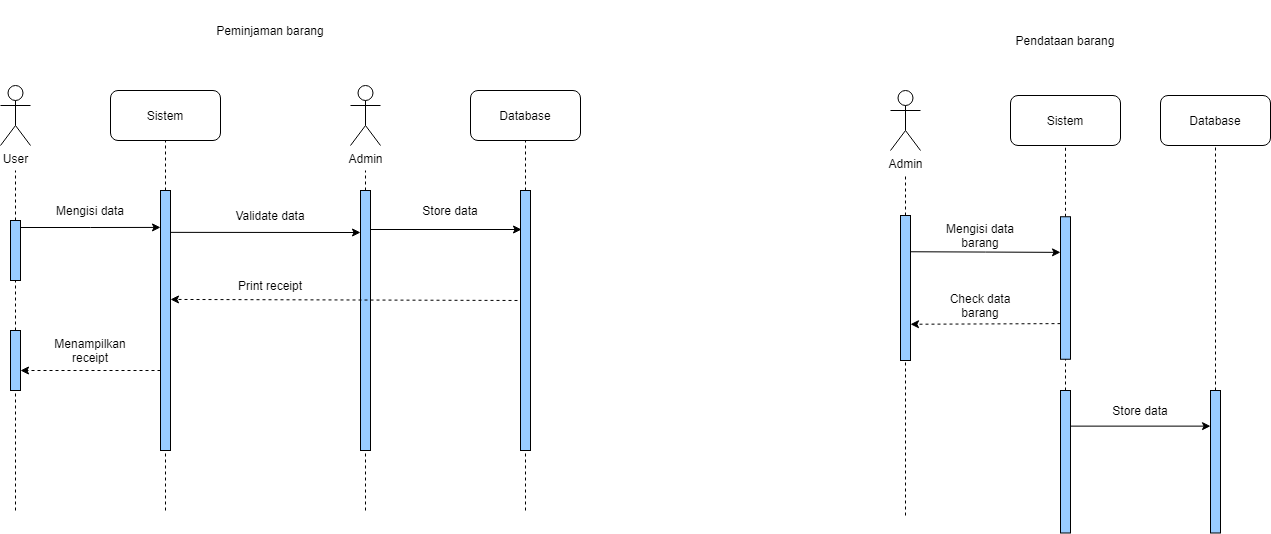

The diagram above was exported from draw.io. Its source (the exported page's mxGraphModel, read from the mxfile embedded in the PNG):
<mxGraphModel dx="1108" dy="729" grid="1" gridSize="10" guides="1" tooltips="1" connect="1" arrows="1" fold="1" page="1" pageScale="1" pageWidth="850" pageHeight="1100" math="0" shadow="0">
  <root>
    <mxCell id="0" />
    <mxCell id="1" parent="0" />
    <mxCell id="M0DDn6uH7ZLkz_s0IMAx-1" value="Peminjaman barang" style="text;html=1;strokeColor=none;fillColor=none;align=center;verticalAlign=middle;whiteSpace=wrap;rounded=0;" parent="1" vertex="1">
      <mxGeometry x="340" y="50" width="220" height="60" as="geometry" />
    </mxCell>
    <mxCell id="M0DDn6uH7ZLkz_s0IMAx-2" value="Pendataan barang" style="text;html=1;strokeColor=none;fillColor=none;align=center;verticalAlign=middle;whiteSpace=wrap;rounded=0;" parent="1" vertex="1">
      <mxGeometry x="1130" y="60" width="230" height="60" as="geometry" />
    </mxCell>
    <mxCell id="M0DDn6uH7ZLkz_s0IMAx-4" value="Sistem" style="rounded=1;whiteSpace=wrap;html=1;" vertex="1" parent="1">
      <mxGeometry x="290" y="140" width="110" height="50" as="geometry" />
    </mxCell>
    <mxCell id="M0DDn6uH7ZLkz_s0IMAx-5" value="Database" style="rounded=1;whiteSpace=wrap;html=1;" vertex="1" parent="1">
      <mxGeometry x="650" y="140" width="110" height="50" as="geometry" />
    </mxCell>
    <mxCell id="M0DDn6uH7ZLkz_s0IMAx-7" value="User" style="shape=umlActor;verticalLabelPosition=bottom;verticalAlign=top;html=1;outlineConnect=0;" vertex="1" parent="1">
      <mxGeometry x="180" y="135" width="30" height="60" as="geometry" />
    </mxCell>
    <mxCell id="M0DDn6uH7ZLkz_s0IMAx-8" value="Admin" style="shape=umlActor;verticalLabelPosition=bottom;verticalAlign=top;html=1;outlineConnect=0;" vertex="1" parent="1">
      <mxGeometry x="530" y="135" width="30" height="60" as="geometry" />
    </mxCell>
    <mxCell id="M0DDn6uH7ZLkz_s0IMAx-12" value="" style="endArrow=none;dashed=1;html=1;rounded=0;startArrow=none;" edge="1" parent="1" source="M0DDn6uH7ZLkz_s0IMAx-6">
      <mxGeometry width="50" height="50" relative="1" as="geometry">
        <mxPoint x="165" y="570" as="sourcePoint" />
        <mxPoint x="195" y="220" as="targetPoint" />
      </mxGeometry>
    </mxCell>
    <mxCell id="M0DDn6uH7ZLkz_s0IMAx-18" value="" style="endArrow=none;dashed=1;html=1;rounded=0;entryX=0.5;entryY=1;entryDx=0;entryDy=0;startArrow=none;" edge="1" parent="1" source="M0DDn6uH7ZLkz_s0IMAx-17">
      <mxGeometry width="50" height="50" relative="1" as="geometry">
        <mxPoint x="345" y="560" as="sourcePoint" />
        <mxPoint x="345" y="190" as="targetPoint" />
      </mxGeometry>
    </mxCell>
    <mxCell id="M0DDn6uH7ZLkz_s0IMAx-20" value="" style="endArrow=none;dashed=1;html=1;rounded=0;startArrow=none;" edge="1" parent="1" source="M0DDn6uH7ZLkz_s0IMAx-19">
      <mxGeometry width="50" height="50" relative="1" as="geometry">
        <mxPoint x="545" y="560" as="sourcePoint" />
        <mxPoint x="545" y="220" as="targetPoint" />
      </mxGeometry>
    </mxCell>
    <mxCell id="M0DDn6uH7ZLkz_s0IMAx-22" value="" style="endArrow=none;dashed=1;html=1;rounded=0;entryX=0.5;entryY=1;entryDx=0;entryDy=0;startArrow=none;" edge="1" parent="1" source="M0DDn6uH7ZLkz_s0IMAx-21" target="M0DDn6uH7ZLkz_s0IMAx-5">
      <mxGeometry width="50" height="50" relative="1" as="geometry">
        <mxPoint x="705" y="560" as="sourcePoint" />
        <mxPoint x="705" y="220" as="targetPoint" />
      </mxGeometry>
    </mxCell>
    <mxCell id="M0DDn6uH7ZLkz_s0IMAx-21" value="" style="rounded=0;whiteSpace=wrap;html=1;fillColor=#99CCFF;" vertex="1" parent="1">
      <mxGeometry x="700" y="240" width="10" height="260" as="geometry" />
    </mxCell>
    <mxCell id="M0DDn6uH7ZLkz_s0IMAx-31" value="" style="endArrow=none;dashed=1;html=1;rounded=0;entryX=0.5;entryY=1;entryDx=0;entryDy=0;" edge="1" parent="1" target="M0DDn6uH7ZLkz_s0IMAx-21">
      <mxGeometry width="50" height="50" relative="1" as="geometry">
        <mxPoint x="705" y="560" as="sourcePoint" />
        <mxPoint x="705" y="220" as="targetPoint" />
      </mxGeometry>
    </mxCell>
    <mxCell id="M0DDn6uH7ZLkz_s0IMAx-40" style="edgeStyle=orthogonalEdgeStyle;rounded=0;orthogonalLoop=1;jettySize=auto;html=1;entryX=0;entryY=0.142;entryDx=0;entryDy=0;entryPerimeter=0;" edge="1" parent="1" target="M0DDn6uH7ZLkz_s0IMAx-17">
      <mxGeometry relative="1" as="geometry">
        <mxPoint x="200" y="277" as="sourcePoint" />
        <mxPoint x="142" y="275.1" as="targetPoint" />
      </mxGeometry>
    </mxCell>
    <mxCell id="M0DDn6uH7ZLkz_s0IMAx-6" value="" style="rounded=0;whiteSpace=wrap;html=1;fillColor=#99CCFF;" vertex="1" parent="1">
      <mxGeometry x="190" y="270" width="10" height="60" as="geometry" />
    </mxCell>
    <mxCell id="M0DDn6uH7ZLkz_s0IMAx-32" value="" style="endArrow=none;dashed=1;html=1;rounded=0;startArrow=none;" edge="1" parent="1" source="M0DDn6uH7ZLkz_s0IMAx-53" target="M0DDn6uH7ZLkz_s0IMAx-6">
      <mxGeometry width="50" height="50" relative="1" as="geometry">
        <mxPoint x="165" y="570" as="sourcePoint" />
        <mxPoint x="165" y="230" as="targetPoint" />
      </mxGeometry>
    </mxCell>
    <mxCell id="M0DDn6uH7ZLkz_s0IMAx-17" value="" style="rounded=0;whiteSpace=wrap;html=1;fillColor=#99CCFF;" vertex="1" parent="1">
      <mxGeometry x="340" y="240" width="10" height="260" as="geometry" />
    </mxCell>
    <mxCell id="M0DDn6uH7ZLkz_s0IMAx-34" value="" style="endArrow=none;dashed=1;html=1;rounded=0;entryX=0.5;entryY=1;entryDx=0;entryDy=0;" edge="1" parent="1" target="M0DDn6uH7ZLkz_s0IMAx-17">
      <mxGeometry width="50" height="50" relative="1" as="geometry">
        <mxPoint x="345" y="560" as="sourcePoint" />
        <mxPoint x="345" y="190" as="targetPoint" />
      </mxGeometry>
    </mxCell>
    <mxCell id="M0DDn6uH7ZLkz_s0IMAx-19" value="" style="rounded=0;whiteSpace=wrap;html=1;fillColor=#99CCFF;" vertex="1" parent="1">
      <mxGeometry x="540" y="240" width="10" height="260" as="geometry" />
    </mxCell>
    <mxCell id="M0DDn6uH7ZLkz_s0IMAx-35" value="" style="endArrow=none;dashed=1;html=1;rounded=0;entryX=0.5;entryY=1;entryDx=0;entryDy=0;" edge="1" parent="1" target="M0DDn6uH7ZLkz_s0IMAx-19">
      <mxGeometry width="50" height="50" relative="1" as="geometry">
        <mxPoint x="545" y="560" as="sourcePoint" />
        <mxPoint x="545" y="190" as="targetPoint" />
      </mxGeometry>
    </mxCell>
    <mxCell id="M0DDn6uH7ZLkz_s0IMAx-38" value="Mengisi data" style="text;html=1;strokeColor=none;fillColor=none;align=center;verticalAlign=middle;whiteSpace=wrap;rounded=0;" vertex="1" parent="1">
      <mxGeometry x="220" y="250" width="100" height="20" as="geometry" />
    </mxCell>
    <mxCell id="M0DDn6uH7ZLkz_s0IMAx-46" value="" style="endArrow=classic;html=1;rounded=0;exitX=1;exitY=0.161;exitDx=0;exitDy=0;exitPerimeter=0;" edge="1" parent="1" source="M0DDn6uH7ZLkz_s0IMAx-17">
      <mxGeometry width="50" height="50" relative="1" as="geometry">
        <mxPoint x="358" y="280.94000000000005" as="sourcePoint" />
        <mxPoint x="540" y="282" as="targetPoint" />
      </mxGeometry>
    </mxCell>
    <mxCell id="M0DDn6uH7ZLkz_s0IMAx-47" value="Store data" style="text;html=1;strokeColor=none;fillColor=none;align=center;verticalAlign=middle;whiteSpace=wrap;rounded=0;" vertex="1" parent="1">
      <mxGeometry x="580" y="245" width="100" height="30" as="geometry" />
    </mxCell>
    <mxCell id="M0DDn6uH7ZLkz_s0IMAx-49" value="Validate data" style="text;html=1;strokeColor=none;fillColor=none;align=center;verticalAlign=middle;whiteSpace=wrap;rounded=0;" vertex="1" parent="1">
      <mxGeometry x="400" y="250" width="100" height="30" as="geometry" />
    </mxCell>
    <mxCell id="M0DDn6uH7ZLkz_s0IMAx-50" value="" style="endArrow=classic;html=1;rounded=0;entryX=0.1;entryY=0.15;entryDx=0;entryDy=0;entryPerimeter=0;exitX=1;exitY=0.15;exitDx=0;exitDy=0;exitPerimeter=0;" edge="1" parent="1" source="M0DDn6uH7ZLkz_s0IMAx-19" target="M0DDn6uH7ZLkz_s0IMAx-21">
      <mxGeometry width="50" height="50" relative="1" as="geometry">
        <mxPoint x="510" y="380" as="sourcePoint" />
        <mxPoint x="380" y="380" as="targetPoint" />
      </mxGeometry>
    </mxCell>
    <mxCell id="M0DDn6uH7ZLkz_s0IMAx-53" value="" style="rounded=0;whiteSpace=wrap;html=1;fillColor=#99CCFF;" vertex="1" parent="1">
      <mxGeometry x="190" y="380" width="10" height="60" as="geometry" />
    </mxCell>
    <mxCell id="uBPRzMccqw63Ukdd0Vsc-2" value="Sistem" style="rounded=1;whiteSpace=wrap;html=1;" vertex="1" parent="1">
      <mxGeometry x="1190" y="145" width="110" height="50" as="geometry" />
    </mxCell>
    <mxCell id="M0DDn6uH7ZLkz_s0IMAx-54" value="" style="endArrow=none;dashed=1;html=1;rounded=0;" edge="1" parent="1" target="M0DDn6uH7ZLkz_s0IMAx-53">
      <mxGeometry width="50" height="50" relative="1" as="geometry">
        <mxPoint x="195" y="560" as="sourcePoint" />
        <mxPoint x="165" y="330" as="targetPoint" />
      </mxGeometry>
    </mxCell>
    <mxCell id="uBPRzMccqw63Ukdd0Vsc-3" value="Database" style="rounded=1;whiteSpace=wrap;html=1;" vertex="1" parent="1">
      <mxGeometry x="1340" y="145" width="110" height="50" as="geometry" />
    </mxCell>
    <mxCell id="M0DDn6uH7ZLkz_s0IMAx-55" value="Print receipt" style="text;html=1;strokeColor=none;fillColor=none;align=center;verticalAlign=middle;whiteSpace=wrap;rounded=0;" vertex="1" parent="1">
      <mxGeometry x="400" y="320" width="100" height="30" as="geometry" />
    </mxCell>
    <mxCell id="M0DDn6uH7ZLkz_s0IMAx-56" value="" style="endArrow=classic;html=1;rounded=0;exitX=-0.3;exitY=0.423;exitDx=0;exitDy=0;exitPerimeter=0;dashed=1;entryX=1;entryY=0.419;entryDx=0;entryDy=0;entryPerimeter=0;" edge="1" parent="1" source="M0DDn6uH7ZLkz_s0IMAx-21" target="M0DDn6uH7ZLkz_s0IMAx-17">
      <mxGeometry width="50" height="50" relative="1" as="geometry">
        <mxPoint x="540" y="350" as="sourcePoint" />
        <mxPoint x="390" y="350.12" as="targetPoint" />
      </mxGeometry>
    </mxCell>
    <mxCell id="uBPRzMccqw63Ukdd0Vsc-5" value="Admin" style="shape=umlActor;verticalLabelPosition=bottom;verticalAlign=top;html=1;outlineConnect=0;" vertex="1" parent="1">
      <mxGeometry x="1070" y="140" width="30" height="60" as="geometry" />
    </mxCell>
    <mxCell id="M0DDn6uH7ZLkz_s0IMAx-59" value="Menampilkan receipt" style="text;html=1;strokeColor=none;fillColor=none;align=center;verticalAlign=middle;whiteSpace=wrap;rounded=0;" vertex="1" parent="1">
      <mxGeometry x="220" y="380" width="100" height="40" as="geometry" />
    </mxCell>
    <mxCell id="M0DDn6uH7ZLkz_s0IMAx-61" value="" style="endArrow=classic;html=1;rounded=0;dashed=1;" edge="1" parent="1">
      <mxGeometry width="50" height="50" relative="1" as="geometry">
        <mxPoint x="340" y="420" as="sourcePoint" />
        <mxPoint x="200" y="420" as="targetPoint" />
      </mxGeometry>
    </mxCell>
    <mxCell id="uBPRzMccqw63Ukdd0Vsc-7" value="" style="endArrow=none;dashed=1;html=1;rounded=0;startArrow=none;" edge="1" source="uBPRzMccqw63Ukdd0Vsc-15" parent="1">
      <mxGeometry width="50" height="50" relative="1" as="geometry">
        <mxPoint x="1085" y="565" as="sourcePoint" />
        <mxPoint x="1085" y="225" as="targetPoint" />
      </mxGeometry>
    </mxCell>
    <mxCell id="uBPRzMccqw63Ukdd0Vsc-8" value="" style="endArrow=none;dashed=1;html=1;rounded=0;entryX=0.5;entryY=1;entryDx=0;entryDy=0;startArrow=none;" edge="1" source="uBPRzMccqw63Ukdd0Vsc-17" target="uBPRzMccqw63Ukdd0Vsc-2" parent="1">
      <mxGeometry width="50" height="50" relative="1" as="geometry">
        <mxPoint x="1245" y="565" as="sourcePoint" />
        <mxPoint x="1095" y="235" as="targetPoint" />
        <Array as="points">
          <mxPoint x="1245" y="240" />
        </Array>
      </mxGeometry>
    </mxCell>
    <mxCell id="uBPRzMccqw63Ukdd0Vsc-9" value="" style="endArrow=none;dashed=1;html=1;rounded=0;entryX=0.5;entryY=1;entryDx=0;entryDy=0;startArrow=none;" edge="1" source="uBPRzMccqw63Ukdd0Vsc-40" parent="1">
      <mxGeometry width="50" height="50" relative="1" as="geometry">
        <mxPoint x="1394.9999999999995" y="370" as="sourcePoint" />
        <mxPoint x="1395" y="195" as="targetPoint" />
      </mxGeometry>
    </mxCell>
    <mxCell id="uBPRzMccqw63Ukdd0Vsc-14" style="edgeStyle=orthogonalEdgeStyle;rounded=0;orthogonalLoop=1;jettySize=auto;html=1;exitX=1;exitY=0.25;exitDx=0;exitDy=0;entryX=0;entryY=0.25;entryDx=0;entryDy=0;" edge="1" source="uBPRzMccqw63Ukdd0Vsc-15" target="uBPRzMccqw63Ukdd0Vsc-17" parent="1">
      <mxGeometry relative="1" as="geometry">
        <mxPoint x="1245" y="301" as="targetPoint" />
      </mxGeometry>
    </mxCell>
    <mxCell id="uBPRzMccqw63Ukdd0Vsc-15" value="" style="rounded=0;whiteSpace=wrap;html=1;fillColor=#99CCFF;" vertex="1" parent="1">
      <mxGeometry x="1080" y="265" width="10" height="145" as="geometry" />
    </mxCell>
    <mxCell id="uBPRzMccqw63Ukdd0Vsc-16" value="" style="endArrow=none;dashed=1;html=1;rounded=0;" edge="1" target="uBPRzMccqw63Ukdd0Vsc-15" parent="1">
      <mxGeometry width="50" height="50" relative="1" as="geometry">
        <mxPoint x="1085" y="564.9999999999998" as="sourcePoint" />
        <mxPoint x="1085" y="225" as="targetPoint" />
      </mxGeometry>
    </mxCell>
    <mxCell id="uBPRzMccqw63Ukdd0Vsc-17" value="" style="rounded=0;whiteSpace=wrap;html=1;fillColor=#99CCFF;" vertex="1" parent="1">
      <mxGeometry x="1240" y="266.25" width="10" height="142.5" as="geometry" />
    </mxCell>
    <mxCell id="uBPRzMccqw63Ukdd0Vsc-18" value="" style="endArrow=none;dashed=1;html=1;rounded=0;entryX=0.5;entryY=1;entryDx=0;entryDy=0;" edge="1" target="uBPRzMccqw63Ukdd0Vsc-17" parent="1" source="uBPRzMccqw63Ukdd0Vsc-37">
      <mxGeometry width="50" height="50" relative="1" as="geometry">
        <mxPoint x="1245" y="480" as="sourcePoint" />
        <mxPoint x="1245" y="195" as="targetPoint" />
        <Array as="points">
          <mxPoint x="1245" y="440" />
        </Array>
      </mxGeometry>
    </mxCell>
    <mxCell id="uBPRzMccqw63Ukdd0Vsc-23" value="Mengisi data barang" style="text;html=1;strokeColor=none;fillColor=none;align=center;verticalAlign=middle;whiteSpace=wrap;rounded=0;" vertex="1" parent="1">
      <mxGeometry x="1110" y="275" width="100" height="20" as="geometry" />
    </mxCell>
    <mxCell id="uBPRzMccqw63Ukdd0Vsc-24" value="Check data barang" style="text;html=1;strokeColor=none;fillColor=none;align=center;verticalAlign=middle;whiteSpace=wrap;rounded=0;" vertex="1" parent="1">
      <mxGeometry x="1110" y="340" width="100" height="30" as="geometry" />
    </mxCell>
    <mxCell id="uBPRzMccqw63Ukdd0Vsc-25" value="" style="endArrow=classic;html=1;rounded=0;entryX=1;entryY=0.75;entryDx=0;entryDy=0;dashed=1;exitX=0;exitY=0.75;exitDx=0;exitDy=0;" edge="1" source="uBPRzMccqw63Ukdd0Vsc-17" parent="1" target="uBPRzMccqw63Ukdd0Vsc-15">
      <mxGeometry width="50" height="50" relative="1" as="geometry">
        <mxPoint x="1240" y="336" as="sourcePoint" />
        <mxPoint x="1440" y="336" as="targetPoint" />
      </mxGeometry>
    </mxCell>
    <mxCell id="uBPRzMccqw63Ukdd0Vsc-32" style="edgeStyle=orthogonalEdgeStyle;rounded=0;orthogonalLoop=1;jettySize=auto;html=1;exitX=0.5;exitY=1;exitDx=0;exitDy=0;dashed=1;" edge="1" parent="1" source="uBPRzMccqw63Ukdd0Vsc-23" target="uBPRzMccqw63Ukdd0Vsc-23">
      <mxGeometry relative="1" as="geometry" />
    </mxCell>
    <mxCell id="uBPRzMccqw63Ukdd0Vsc-34" style="edgeStyle=orthogonalEdgeStyle;rounded=0;orthogonalLoop=1;jettySize=auto;html=1;exitX=1;exitY=0.25;exitDx=0;exitDy=0;entryX=0;entryY=0.25;entryDx=0;entryDy=0;" edge="1" parent="1" source="uBPRzMccqw63Ukdd0Vsc-37" target="uBPRzMccqw63Ukdd0Vsc-40">
      <mxGeometry relative="1" as="geometry">
        <mxPoint x="1275" y="387.90999999999997" as="sourcePoint" />
        <mxPoint x="1385.5299999999997" y="449.5150000000001" as="targetPoint" />
      </mxGeometry>
    </mxCell>
    <mxCell id="uBPRzMccqw63Ukdd0Vsc-35" value="Store data" style="text;html=1;strokeColor=none;fillColor=none;align=center;verticalAlign=middle;whiteSpace=wrap;rounded=0;" vertex="1" parent="1">
      <mxGeometry x="1270" y="449.99999999999994" width="100" height="20" as="geometry" />
    </mxCell>
    <mxCell id="uBPRzMccqw63Ukdd0Vsc-36" style="edgeStyle=orthogonalEdgeStyle;rounded=0;orthogonalLoop=1;jettySize=auto;html=1;exitX=0.5;exitY=1;exitDx=0;exitDy=0;dashed=1;" edge="1" source="uBPRzMccqw63Ukdd0Vsc-35" target="uBPRzMccqw63Ukdd0Vsc-35" parent="1">
      <mxGeometry relative="1" as="geometry" />
    </mxCell>
    <mxCell id="uBPRzMccqw63Ukdd0Vsc-37" value="" style="rounded=0;whiteSpace=wrap;html=1;fillColor=#99CCFF;" vertex="1" parent="1">
      <mxGeometry x="1240" y="440" width="10" height="142.5" as="geometry" />
    </mxCell>
    <mxCell id="uBPRzMccqw63Ukdd0Vsc-40" value="" style="rounded=0;whiteSpace=wrap;html=1;fillColor=#99CCFF;" vertex="1" parent="1">
      <mxGeometry x="1390" y="440" width="10" height="142.5" as="geometry" />
    </mxCell>
  </root>
</mxGraphModel>